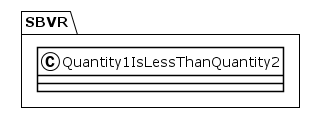

The diagram above was rendered by PlantUML. Its source (embedded in the PNG):
@startuml
!theme plain
package SBVR {
class Quantity1IsLessThanQuantity2 {
}
}
@enduml